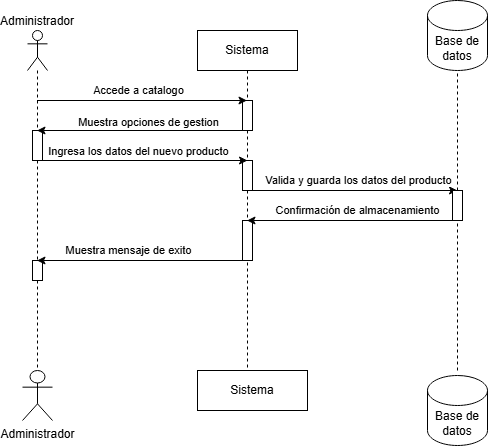

The diagram above was exported from draw.io. Its source (the exported page's mxGraphModel, read from the mxfile embedded in the PNG):
<mxGraphModel dx="1434" dy="772" grid="1" gridSize="10" guides="1" tooltips="1" connect="1" arrows="1" fold="1" page="1" pageScale="1" pageWidth="850" pageHeight="1100" math="0" shadow="0">
  <root>
    <mxCell id="0" />
    <mxCell id="1" parent="0" />
    <mxCell id="vooGNpIg4JtQKSrzOWb7-1" value="Administrador" style="shape=umlLifeline;perimeter=lifelinePerimeter;whiteSpace=wrap;html=1;container=1;dropTarget=0;collapsible=0;recursiveResize=0;outlineConnect=0;portConstraint=eastwest;newEdgeStyle={&quot;curved&quot;:0,&quot;rounded&quot;:0};participant=umlActor;labelPosition=center;verticalLabelPosition=top;align=center;verticalAlign=bottom;" parent="1" vertex="1">
      <mxGeometry x="110" y="170" width="20" height="340" as="geometry" />
    </mxCell>
    <mxCell id="vooGNpIg4JtQKSrzOWb7-19" value="" style="html=1;points=[[0,0,0,0,5],[0,1,0,0,-5],[1,0,0,0,5],[1,1,0,0,-5]];perimeter=orthogonalPerimeter;outlineConnect=0;targetShapes=umlLifeline;portConstraint=eastwest;newEdgeStyle={&quot;curved&quot;:0,&quot;rounded&quot;:0};" parent="vooGNpIg4JtQKSrzOWb7-1" vertex="1">
      <mxGeometry x="5" y="100" width="10" height="30" as="geometry" />
    </mxCell>
    <mxCell id="vooGNpIg4JtQKSrzOWb7-24" value="" style="html=1;points=[[0,0,0,0,5],[0,1,0,0,-5],[1,0,0,0,5],[1,1,0,0,-5]];perimeter=orthogonalPerimeter;outlineConnect=0;targetShapes=umlLifeline;portConstraint=eastwest;newEdgeStyle={&quot;curved&quot;:0,&quot;rounded&quot;:0};" parent="vooGNpIg4JtQKSrzOWb7-1" vertex="1">
      <mxGeometry x="5" y="230" width="10" height="20" as="geometry" />
    </mxCell>
    <mxCell id="vooGNpIg4JtQKSrzOWb7-2" value="Sistema" style="shape=umlLifeline;perimeter=lifelinePerimeter;whiteSpace=wrap;html=1;container=1;dropTarget=0;collapsible=0;recursiveResize=0;outlineConnect=0;portConstraint=eastwest;newEdgeStyle={&quot;curved&quot;:0,&quot;rounded&quot;:0};" parent="1" vertex="1">
      <mxGeometry x="280" y="170" width="100" height="340" as="geometry" />
    </mxCell>
    <mxCell id="vooGNpIg4JtQKSrzOWb7-16" value="" style="html=1;points=[[0,0,0,0,5],[0,1,0,0,-5],[1,0,0,0,5],[1,1,0,0,-5]];perimeter=orthogonalPerimeter;outlineConnect=0;targetShapes=umlLifeline;portConstraint=eastwest;newEdgeStyle={&quot;curved&quot;:0,&quot;rounded&quot;:0};" parent="vooGNpIg4JtQKSrzOWb7-2" vertex="1">
      <mxGeometry x="45" y="70" width="10" height="30" as="geometry" />
    </mxCell>
    <mxCell id="vooGNpIg4JtQKSrzOWb7-20" value="" style="html=1;points=[[0,0,0,0,5],[0,1,0,0,-5],[1,0,0,0,5],[1,1,0,0,-5]];perimeter=orthogonalPerimeter;outlineConnect=0;targetShapes=umlLifeline;portConstraint=eastwest;newEdgeStyle={&quot;curved&quot;:0,&quot;rounded&quot;:0};" parent="vooGNpIg4JtQKSrzOWb7-2" vertex="1">
      <mxGeometry x="45" y="130" width="10" height="30" as="geometry" />
    </mxCell>
    <mxCell id="vooGNpIg4JtQKSrzOWb7-23" value="" style="html=1;points=[[0,0,0,0,5],[0,1,0,0,-5],[1,0,0,0,5],[1,1,0,0,-5]];perimeter=orthogonalPerimeter;outlineConnect=0;targetShapes=umlLifeline;portConstraint=eastwest;newEdgeStyle={&quot;curved&quot;:0,&quot;rounded&quot;:0};" parent="vooGNpIg4JtQKSrzOWb7-2" vertex="1">
      <mxGeometry x="45" y="190" width="10" height="40" as="geometry" />
    </mxCell>
    <mxCell id="vooGNpIg4JtQKSrzOWb7-3" value="Base de datos" style="shape=cylinder3;whiteSpace=wrap;html=1;boundedLbl=1;backgroundOutline=1;size=15;" parent="1" vertex="1">
      <mxGeometry x="510" y="140" width="60" height="70" as="geometry" />
    </mxCell>
    <mxCell id="vooGNpIg4JtQKSrzOWb7-5" value="" style="endArrow=none;dashed=1;html=1;rounded=0;entryX=0.5;entryY=1;entryDx=0;entryDy=0;entryPerimeter=0;" parent="1" source="vooGNpIg4JtQKSrzOWb7-21" target="vooGNpIg4JtQKSrzOWb7-3" edge="1">
      <mxGeometry width="50" height="50" relative="1" as="geometry">
        <mxPoint x="540" y="510" as="sourcePoint" />
        <mxPoint x="600" y="420" as="targetPoint" />
      </mxGeometry>
    </mxCell>
    <mxCell id="vooGNpIg4JtQKSrzOWb7-6" value="Base de datos" style="shape=cylinder3;whiteSpace=wrap;html=1;boundedLbl=1;backgroundOutline=1;size=15;" parent="1" vertex="1">
      <mxGeometry x="510" y="515" width="60" height="70" as="geometry" />
    </mxCell>
    <mxCell id="vooGNpIg4JtQKSrzOWb7-7" value="Accede a catalogo" style="endArrow=classic;html=1;rounded=0;" parent="1" edge="1">
      <mxGeometry x="-0.0429" y="10" width="50" height="50" relative="1" as="geometry">
        <mxPoint x="119.5" y="240" as="sourcePoint" />
        <mxPoint x="329.5" y="240" as="targetPoint" />
        <mxPoint x="1" as="offset" />
      </mxGeometry>
    </mxCell>
    <mxCell id="vooGNpIg4JtQKSrzOWb7-9" value="" style="endArrow=classic;html=1;rounded=0;" parent="1" source="vooGNpIg4JtQKSrzOWb7-16" edge="1">
      <mxGeometry width="50" height="50" relative="1" as="geometry">
        <mxPoint x="329.5" y="270" as="sourcePoint" />
        <mxPoint x="119.5" y="270" as="targetPoint" />
      </mxGeometry>
    </mxCell>
    <mxCell id="vooGNpIg4JtQKSrzOWb7-11" value="" style="endArrow=classic;html=1;rounded=0;" parent="1" edge="1">
      <mxGeometry width="50" height="50" relative="1" as="geometry">
        <mxPoint x="119.5" y="300" as="sourcePoint" />
        <mxPoint x="330" y="300" as="targetPoint" />
      </mxGeometry>
    </mxCell>
    <mxCell id="vooGNpIg4JtQKSrzOWb7-12" value="Ingresa los datos del nuevo producto" style="edgeLabel;html=1;align=center;verticalAlign=middle;resizable=0;points=[];" parent="vooGNpIg4JtQKSrzOWb7-11" connectable="0" vertex="1">
      <mxGeometry x="-0.4347" y="4" relative="1" as="geometry">
        <mxPoint x="42" y="-6" as="offset" />
      </mxGeometry>
    </mxCell>
    <mxCell id="vooGNpIg4JtQKSrzOWb7-13" value="Valida y guarda los datos del producto" style="endArrow=classic;html=1;rounded=0;" parent="1" edge="1">
      <mxGeometry x="0.0499" y="10" width="50" height="50" relative="1" as="geometry">
        <mxPoint x="329.5" y="330" as="sourcePoint" />
        <mxPoint x="540" y="330" as="targetPoint" />
        <mxPoint as="offset" />
      </mxGeometry>
    </mxCell>
    <mxCell id="vooGNpIg4JtQKSrzOWb7-14" value="Confirmación de almacenamiento" style="endArrow=classic;html=1;rounded=0;" parent="1" edge="1">
      <mxGeometry x="-0.0499" y="-10" width="50" height="50" relative="1" as="geometry">
        <mxPoint x="540" y="360" as="sourcePoint" />
        <mxPoint x="329.5" y="360" as="targetPoint" />
        <mxPoint as="offset" />
      </mxGeometry>
    </mxCell>
    <mxCell id="vooGNpIg4JtQKSrzOWb7-15" value="Muestra mensaje de exito" style="endArrow=classic;html=1;rounded=0;" parent="1" edge="1">
      <mxGeometry x="0.1381" y="-10" width="50" height="50" relative="1" as="geometry">
        <mxPoint x="329.5" y="400" as="sourcePoint" />
        <mxPoint x="119.5" y="400" as="targetPoint" />
        <mxPoint x="1" as="offset" />
      </mxGeometry>
    </mxCell>
    <mxCell id="vooGNpIg4JtQKSrzOWb7-17" value="" style="endArrow=classic;html=1;rounded=0;" parent="1" target="vooGNpIg4JtQKSrzOWb7-16" edge="1">
      <mxGeometry width="50" height="50" relative="1" as="geometry">
        <mxPoint x="329.5" y="270" as="sourcePoint" />
        <mxPoint x="119.5" y="270" as="targetPoint" />
      </mxGeometry>
    </mxCell>
    <mxCell id="vooGNpIg4JtQKSrzOWb7-18" value="Muestra opciones de gestion" style="edgeLabel;html=1;align=center;verticalAlign=middle;resizable=0;points=[];" parent="vooGNpIg4JtQKSrzOWb7-17" connectable="0" vertex="1">
      <mxGeometry x="-0.3857" y="-1" relative="1" as="geometry">
        <mxPoint x="-99" y="-9" as="offset" />
      </mxGeometry>
    </mxCell>
    <mxCell id="vooGNpIg4JtQKSrzOWb7-22" value="" style="endArrow=none;dashed=1;html=1;rounded=0;entryX=0.5;entryY=1;entryDx=0;entryDy=0;entryPerimeter=0;" parent="1" target="vooGNpIg4JtQKSrzOWb7-21" edge="1">
      <mxGeometry width="50" height="50" relative="1" as="geometry">
        <mxPoint x="540" y="510" as="sourcePoint" />
        <mxPoint x="540" y="210" as="targetPoint" />
      </mxGeometry>
    </mxCell>
    <mxCell id="vooGNpIg4JtQKSrzOWb7-21" value="" style="html=1;points=[[0,0,0,0,5],[0,1,0,0,-5],[1,0,0,0,5],[1,1,0,0,-5]];perimeter=orthogonalPerimeter;outlineConnect=0;targetShapes=umlLifeline;portConstraint=eastwest;newEdgeStyle={&quot;curved&quot;:0,&quot;rounded&quot;:0};" parent="1" vertex="1">
      <mxGeometry x="535" y="330" width="10" height="30" as="geometry" />
    </mxCell>
    <mxCell id="vooGNpIg4JtQKSrzOWb7-25" value="Sistema" style="html=1;whiteSpace=wrap;" parent="1" vertex="1">
      <mxGeometry x="280" y="510" width="110" height="40" as="geometry" />
    </mxCell>
    <mxCell id="vooGNpIg4JtQKSrzOWb7-26" value="Administrador" style="shape=umlActor;verticalLabelPosition=bottom;verticalAlign=top;html=1;" parent="1" vertex="1">
      <mxGeometry x="105" y="510" width="30" height="50" as="geometry" />
    </mxCell>
  </root>
</mxGraphModel>